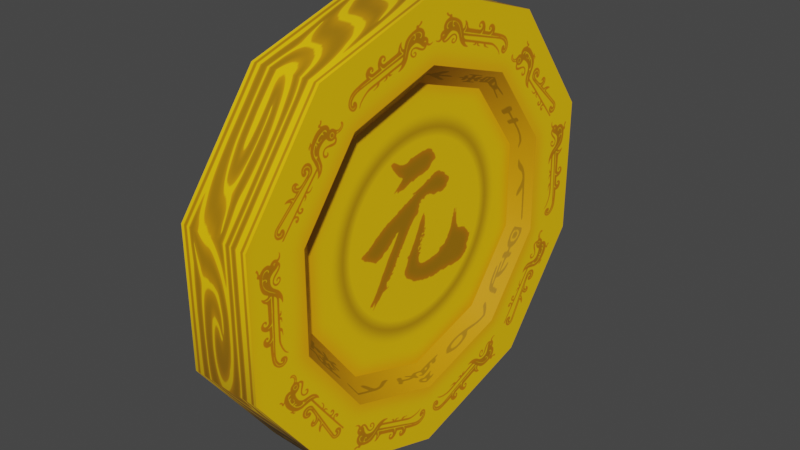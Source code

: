 # Source: 1.blend  (saved by Blender 3.3.6; exported with 4.5.12 LTS)
import bpy
from mathutils import Matrix  # noqa: F401  (used for matrix-valued properties, if any)

bpy.ops.wm.read_factory_settings(use_empty=True)
scene = bpy.context.scene
scene.name = 'Scene'

# ---- collections
col_collection = bpy.data.collections.new('Collection'); scene.collection.children.link(col_collection)

# ---- images (referenced by path relative to the original .blend; pixels are not part of the script)
import os
ASSET_DIR = os.environ.get("B2B_ASSET_DIR", "")  # directory of the original .blend (textures are referenced by path, not embedded)
HERE = os.path.dirname(os.path.abspath(__file__))  # packed textures are extracted next to this script under _unpacked/

def load_image(name, relpath, width, height, colorspace="sRGB"):
    """Load a texture the original file referenced (path relative to the .blend, or extracted next to this script)."""
    p = next((c for c in (os.path.join(HERE, relpath), os.path.join(ASSET_DIR, relpath)) if relpath and os.path.exists(c)), "")
    if p:
        img = bpy.data.images.load(p, check_existing=True)
        img.name = name
    else:  # same state as the original file: an image datablock whose file is absent (Cycles renders it pink)
        img = bpy.data.images.new(name, width, height)
        img.source = "FILE"
        img.filepath = "//" + (relpath or name)
    img.colorspace_settings.name = colorspace
    return img
img_1_defaultmaterial_basecolor_png = load_image('金币1_DefaultMaterial_BaseColor.png', '_unpacked/__1_DefaultMaterial_BaseColor.0b3225c9.png', 2048, 2048, 'sRGB')

# ---- materials (node trees are filled in below, after node groups)
mat_x = bpy.data.materials.new('材质')
mat_x.use_transparent_shadow = False

# ---- node groups
ng_auto_smooth = bpy.data.node_groups.new('Auto Smooth', 'GeometryNodeTree')
_s = ng_auto_smooth.interface.new_socket(name='Geometry', in_out='OUTPUT', socket_type='NodeSocketGeometry')
_s = ng_auto_smooth.interface.new_socket(name='Geometry', in_out='INPUT', socket_type='NodeSocketGeometry')
_s = ng_auto_smooth.interface.new_socket(name='Angle', in_out='INPUT', socket_type='NodeSocketFloat')
_s.subtype = 'ANGLE'
_s.min_value = 0.0
_s.max_value = 3.142
ng_auto_smooth.is_modifier = True
_N = ng_auto_smooth.nodes; _L = ng_auto_smooth.links
n0 = _N.new('NodeGroupOutput'); n0.name = 'Group Output'; n0.location = (480, -100)
n1 = _N.new('NodeGroupInput'); n1.name = 'Group Input'; n1.location = (-420, -300)
n2 = _N.new('NodeGroupInput'); n2.name = 'Group Input.001'; n2.location = (-60, -100)
n3 = _N.new('GeometryNodeSetShadeSmooth'); n3.name = 'Set Shade Smooth'; n3.location = (120, -100)
n3.domain = 'EDGE'
n4 = _N.new('GeometryNodeSetShadeSmooth'); n4.name = 'Set Shade Smooth.001'; n4.location = (300, -100)
n5 = _N.new('GeometryNodeInputMeshEdgeAngle'); n5.name = 'Edge Angle'; n5.location = (-420, -220)
n6 = _N.new('GeometryNodeInputEdgeSmooth'); n6.name = 'Is Edge Smooth'; n6.location = (-60, -160)
n7 = _N.new('GeometryNodeInputShadeSmooth'); n7.name = 'Is Face Smooth'; n7.location = (-240, -340)
n8 = _N.new('FunctionNodeBooleanMath'); n8.name = 'Boolean Math'; n8.location = (-60, -220)
n9 = _N.new('FunctionNodeCompare'); n9.name = 'Compare'; n9.location = (-240, -180)
n9.operation = 'LESS_EQUAL'
_L.new(n5.outputs[0], n9.inputs[0])
_L.new(n4.outputs[0], n0.inputs[0])
_L.new(n1.outputs[1], n9.inputs[1])
_L.new(n9.outputs[0], n8.inputs[0])
_L.new(n7.outputs[0], n8.inputs[1])
_L.new(n2.outputs[0], n3.inputs[0])
_L.new(n6.outputs[0], n3.inputs[1])
_L.new(n3.outputs[0], n4.inputs[0])
_L.new(n8.outputs[0], n3.inputs[2])
n0.is_active_output = True

# ---- material node trees
mat_x.use_nodes = True; mat_x.node_tree.nodes.clear()
_N = mat_x.node_tree.nodes; _L = mat_x.node_tree.links
n0 = _N.new('ShaderNodeBsdfPrincipled'); n0.name = 'Principled BSDF'; n0.location = (10, 300)
n0.distribution = 'GGX'
n0.subsurface_method = 'RANDOM_WALK_SKIN'
n0.inputs[3].default_value = 1.45
n0.inputs[27].default_value = (0.0, 0.0, 0.0, 1.0)
n0.inputs[28].default_value = 1.0
n1 = _N.new('ShaderNodeOutputMaterial'); n1.name = 'Material Output'; n1.location = (300, 300)
n2 = _N.new('ShaderNodeTexImage'); n2.name = '图像纹理'; n2.location = (-384, 25)
n2.image = img_1_defaultmaterial_basecolor_png
_L.new(n0.outputs[0], n1.inputs[0])
_L.new(n2.outputs[0], n0.inputs[0])
n1.is_active_output = True

# ---- world
world_world = bpy.data.worlds.new('World'); scene.world = world_world
world_world.use_nodes = True; world_world.node_tree.nodes.clear()
_N = world_world.node_tree.nodes; _L = world_world.node_tree.links
n0 = _N.new('ShaderNodeOutputWorld'); n0.name = 'World Output'; n0.location = (300, 300)
n1 = _N.new('ShaderNodeBackground'); n1.name = 'Background'; n1.location = (10, 300)
n1.inputs[0].default_value = (0.05088, 0.05088, 0.05088, 1.0)
_L.new(n1.outputs[0], n0.inputs[0])
n0.is_active_output = True
world_world.color = (0.05088, 0.05088, 0.05088)
world_world.use_sun_shadow = False
world_world.sun_shadow_jitter_overblur = 0.0

# ---- meshes
me_001 = bpy.data.meshes.new('柱体.001')
me_001.from_pydata([(8.675e-09, 0.1698, 0.7232), (8.675e-09, -0.1698, 0.7232), (0.4251, 0.1698, 0.5851), (0.4251, -0.1698, 0.5851), (0.6878, 0.1698, 0.2235), (0.6878, -0.1698, 0.2235), (0.6878, 0.1698, -0.2235), (0.6878, -0.1698, -0.2235), (0.4251, 0.1698, -0.5851), (0.4251, -0.1698, -0.5851), (-6.574e-08, 0.1698, -0.7232), (-6.574e-08, -0.1698, -0.7232), (-0.4251, 0.1698, -0.5851), (-0.4251, -0.1698, -0.5851), (-0.6878, 0.1698, -0.2235), (-0.6878, -0.1698, -0.2235), (-0.6878, 0.1698, 0.2235), (-0.6878, -0.1698, 0.2235), (-0.4251, 0.1698, 0.5851), (-0.4251, -0.1698, 0.5851), (0.0, 0.1698, 1.0), (0.5878, 0.1698, 0.809), (0.5878, -0.1698, 0.809), (0.0, -0.1698, 1.0), (0.9511, 0.1698, 0.309), (0.9511, -0.1698, 0.309), (0.9511, 0.1698, -0.309), (0.9511, -0.1698, -0.309), (0.5878, 0.1698, -0.809), (0.5878, -0.1698, -0.809), (-8.742e-08, 0.1698, -1.0), (-8.742e-08, -0.1698, -1.0), (-0.5878, 0.1698, -0.809), (-0.5878, -0.1698, -0.809), (-0.9511, 0.1698, -0.309), (-0.9511, -0.1698, -0.309), (-0.9511, 0.1698, 0.309), (-0.9511, -0.1698, 0.309), (-0.5878, 0.1698, 0.809), (-0.5878, -0.1698, 0.809), (-1.794e-09, 0.09525, 0.6334), (0.3723, 0.09525, 0.5125), (0.3723, -0.09525, 0.5125), (-1.794e-09, -0.09525, 0.6334), (0.6024, 0.09525, 0.1957), (0.6024, -0.09525, 0.1957), (0.6024, 0.09525, -0.1957), (0.6024, -0.09525, -0.1957), (0.3723, 0.09525, -0.5125), (0.3723, -0.09525, -0.5125), (-6.697e-08, 0.09525, -0.6334), (-6.697e-08, -0.09525, -0.6334), (-0.3723, 0.09525, -0.5125), (-0.3723, -0.09525, -0.5125), (-0.6024, 0.09525, -0.1957), (-0.6024, -0.09525, -0.1957), (-0.6024, 0.09525, 0.1957), (-0.6024, -0.09525, 0.1957), (-0.3723, 0.09525, 0.5125), (-0.3723, -0.09525, 0.5125)], [], [(20, 23, 22, 21), (21, 22, 25, 24), (24, 25, 27, 26), (26, 27, 29, 28), (28, 29, 31, 30), (30, 31, 33, 32), (32, 33, 35, 34), (34, 35, 37, 36), (13, 11, 51, 53), (36, 37, 39, 38), (38, 39, 23, 20), (18, 0, 40, 58), (2, 0, 20, 21), (1, 3, 22, 23), (4, 2, 21, 24), (3, 5, 25, 22), (6, 4, 24, 26), (5, 7, 27, 25), (8, 6, 26, 28), (7, 9, 29, 27), (10, 8, 28, 30), (9, 11, 31, 29), (12, 10, 30, 32), (11, 13, 33, 31), (14, 12, 32, 34), (13, 15, 35, 33), (16, 14, 34, 36), (15, 17, 37, 35), (18, 16, 36, 38), (17, 19, 39, 37), (0, 18, 38, 20), (19, 1, 23, 39), (42, 43, 59, 57, 55, 53, 51, 49, 47, 45), (40, 41, 44, 46, 48, 50, 52, 54, 56, 58), (4, 6, 46, 44), (1, 19, 59, 43), (12, 14, 54, 52), (7, 5, 45, 47), (15, 13, 53, 55), (6, 8, 48, 46), (14, 16, 56, 54), (9, 7, 47, 49), (0, 2, 41, 40), (17, 15, 55, 57), (8, 10, 50, 48), (3, 1, 43, 42), (16, 18, 58, 56), (11, 9, 49, 51), (2, 4, 44, 41), (19, 17, 57, 59), (10, 12, 52, 50), (5, 3, 42, 45)])
me_001.polygons.foreach_set('use_smooth', [True] * 52)
_k = set([(0, 2), (0, 18), (1, 3), (1, 19), (2, 4), (3, 5), (4, 6), (5, 7), (6, 8), (7, 9), (8, 10), (9, 11), (10, 12), (11, 13), (12, 14), (13, 15), (14, 16), (15, 17), (16, 18), (17, 19), (20, 21), (20, 38), (21, 24), (22, 23), (22, 25), (23, 39), (24, 26), (25, 27), (26, 28), (27, 29), (28, 30), (29, 31), (30, 32), (31, 33), (32, 34), (33, 35), (34, 36), (35, 37), (36, 38), (37, 39), (40, 41), (40, 58), (41, 44), (42, 43), (42, 45), (43, 59), (44, 46), (45, 47), (46, 48), (47, 49), (48, 50), (49, 51), (50, 52), (51, 53), (52, 54), (53, 55), (54, 56), (55, 57), (56, 58), (57, 59)])
me_001.attributes.new('sharp_edge', 'BOOLEAN', 'EDGE').data.foreach_set('value', [ (min(e.vertices), max(e.vertices)) in _k for e in me_001.edges])
_uv = me_001.uv_layers.new(name='UV 贴图')
_uv.uv.foreach_set('vector', [0.0002274, 0.6999, 0.3237, 0.6999, 0.3237, 0.7999, 0.0002273, 0.7999, 0.0002273, 0.7999, 0.3237, 0.7999, 0.3237, 0.8998, 0.0002273, 0.8998, 0.0002273, 0.8998, 0.3237, 0.8998, 0.3237, 0.9998, 0.0002273, 0.9998, 0.0002274, 0.0002273, 0.3237, 0.0002273, 0.3237, 0.1002, 0.0002274, 0.1002, 0.0002274, 0.1002, 0.3237, 0.1002, 0.3237, 0.2001, 0.0002274, 0.2001, 0.0002274, 0.2001, 0.3237, 0.2001, 0.3237, 0.3001, 0.0002274, 0.3001, 0.0002274, 0.3001, 0.3237, 0.3001, 0.3237, 0.4, 0.0002274, 0.4, 0.0002274, 0.4, 0.3237, 0.4, 0.3237, 0.5, 0.0002274, 0.5, 0.5475, 0.6969, 0.5475, 0.796, 0.4418, 0.796, 0.4418, 0.6969, 0.0002274, 0.5, 0.3237, 0.5, 0.3237, 0.6, 0.0002274, 0.6, 0.0002274, 0.6, 0.3237, 0.6, 0.3237, 0.6999, 0.0002274, 0.6999, 0.328, 0.4015, 0.328, 0.3021, 0.434, 0.3021, 0.434, 0.4015, 0.6762, 0.4223, 0.7752, 0.4544, 0.7752, 0.5189, 0.6384, 0.4744, 0.7752, 0.9208, 0.8742, 0.8886, 0.9121, 0.9408, 0.7752, 0.9853, 0.6151, 0.3381, 0.6762, 0.4223, 0.6384, 0.4744, 0.5538, 0.358, 0.8742, 0.8886, 0.9354, 0.8044, 0.9967, 0.8244, 0.9121, 0.9408, 0.6151, 0.234, 0.6151, 0.3381, 0.5538, 0.358, 0.5538, 0.2141, 0.9354, 0.8044, 0.9354, 0.7004, 0.9967, 0.6805, 0.9967, 0.8244, 0.6762, 0.1498, 0.6151, 0.234, 0.5538, 0.2141, 0.6384, 0.09767, 0.9354, 0.7004, 0.8742, 0.6162, 0.9121, 0.564, 0.9967, 0.6805, 0.7752, 0.1177, 0.6762, 0.1498, 0.6384, 0.09767, 0.7752, 0.0532, 0.8742, 0.6162, 0.7752, 0.584, 0.7752, 0.5196, 0.9121, 0.564, 0.8742, 0.1498, 0.7752, 0.1177, 0.7752, 0.0532, 0.9121, 0.09767, 0.7752, 0.584, 0.6762, 0.6162, 0.6384, 0.564, 0.7752, 0.5196, 0.9354, 0.234, 0.8742, 0.1498, 0.9121, 0.09767, 0.9967, 0.2141, 0.6762, 0.6162, 0.6151, 0.7004, 0.5538, 0.6805, 0.6384, 0.564, 0.9354, 0.3381, 0.9354, 0.234, 0.9967, 0.2141, 0.9967, 0.358, 0.6151, 0.7004, 0.6151, 0.8044, 0.5538, 0.8244, 0.5538, 0.6805, 0.8742, 0.4223, 0.9354, 0.3381, 0.9967, 0.358, 0.9121, 0.4744, 0.6151, 0.8044, 0.6762, 0.8886, 0.6384, 0.9408, 0.5538, 0.8244, 0.7752, 0.4544, 0.8742, 0.4223, 0.9121, 0.4744, 0.7752, 0.5189, 0.6762, 0.8886, 0.7752, 0.9208, 0.7752, 0.9853, 0.6384, 0.9408, 0.9333, 0.2351, 0.9333, 0.3378, 0.873, 0.4209, 0.7753, 0.4526, 0.6776, 0.4209, 0.6173, 0.3378, 0.6173, 0.2351, 0.6776, 0.152, 0.7753, 0.1203, 0.873, 0.152, 0.9334, 0.8036, 0.8731, 0.8867, 0.7755, 0.9184, 0.6779, 0.8867, 0.6176, 0.8036, 0.6176, 0.701, 0.6779, 0.618, 0.7755, 0.5862, 0.8731, 0.618, 0.9334, 0.701, 0.328, 0.1033, 0.328, 0.003925, 0.434, 0.003925, 0.434, 0.1033, 0.5475, 0.3006, 0.5475, 0.3997, 0.4418, 0.3997, 0.4418, 0.3006, 0.328, 0.6996, 0.328, 0.6002, 0.434, 0.6002, 0.434, 0.6996, 0.5475, 0.003398, 0.5475, 0.1025, 0.4418, 0.1025, 0.4418, 0.003398, 0.5475, 0.5978, 0.5475, 0.6969, 0.4418, 0.6969, 0.4418, 0.5978, 0.328, 0.9977, 0.328, 0.8984, 0.434, 0.8984, 0.434, 0.9977, 0.328, 0.6002, 0.328, 0.5008, 0.434, 0.5008, 0.434, 0.6002, 0.5475, 0.8951, 0.5475, 0.9941, 0.4418, 0.9941, 0.4418, 0.8951, 0.328, 0.3021, 0.328, 0.2027, 0.434, 0.2027, 0.434, 0.3021, 0.5475, 0.4988, 0.5475, 0.5978, 0.4418, 0.5978, 0.4418, 0.4988, 0.328, 0.8984, 0.328, 0.799, 0.434, 0.799, 0.434, 0.8984, 0.5475, 0.2015, 0.5475, 0.3006, 0.4418, 0.3006, 0.4418, 0.2015, 0.328, 0.5008, 0.328, 0.4015, 0.434, 0.4015, 0.434, 0.5008, 0.5475, 0.796, 0.5475, 0.8951, 0.4418, 0.8951, 0.4418, 0.796, 0.328, 0.2027, 0.328, 0.1033, 0.434, 0.1033, 0.434, 0.2027, 0.5475, 0.3997, 0.5475, 0.4988, 0.4418, 0.4988, 0.4418, 0.3997, 0.328, 0.799, 0.328, 0.6996, 0.434, 0.6996, 0.434, 0.799, 0.5475, 0.1025, 0.5475, 0.2015, 0.4418, 0.2015, 0.4418, 0.1025])
me_001.materials.append(mat_x)
me_001.use_remesh_fix_poles = True
me_001.use_remesh_preserve_attributes = False
me_001.update()

# ---- objects
ob_x = bpy.data.objects.new('柱体', me_001)

# ---- transforms, parenting, visibility, modifiers, constraints
ob_x.location = (0.0, 0.0, 0.6419)
ob_x.rotation_euler = (0.0, 0.0, 1.531)
_m = ob_x.modifiers.new('Auto Smooth', 'NODES')
_m.node_group = ng_auto_smooth
_gi = [s.identifier for s in ng_auto_smooth.interface.items_tree if s.item_type == 'SOCKET' and s.in_out == 'INPUT']
_m[_gi[1]] = 0.754  # Angle

# ---- collection membership
col_collection.objects.link(ob_x)

# ---- scene / render settings (as saved in the file)
scene.frame_start = 1; scene.frame_end = 120; scene.frame_set(30)
scene.render.engine = 'BLENDER_EEVEE_NEXT'
scene.cycles.sampling_pattern = 'TABULATED_SOBOL'
scene.cycles.use_light_tree = False
scene.view_settings.view_transform = 'Filmic'
bpy.context.view_layer.update()

# ---- added for rendering (the .blend has no active camera and no usable light): camera, sun
cam_auto = bpy.data.cameras.new('AutoCamera')
cam_auto.lens = 50.0
cam_auto.sensor_width = 36.0
cam_auto.clip_end = 1000.0
ob_auto_camera = bpy.data.objects.new('AutoCamera', cam_auto)
scene.collection.objects.link(ob_auto_camera)
ob_auto_camera.location = (2.58989, -3.10787, 2.71381)
ob_auto_camera.rotation_euler = (1.09748, -7.21219e-08, 0.694738)
scene.camera = ob_auto_camera
light_auto_sun = bpy.data.lights.new('AutoSun', 'SUN')
light_auto_sun.energy = 3.0
light_auto_sun.angle = 0.0523599
ob_auto_sun = bpy.data.objects.new('AutoSun', light_auto_sun)
scene.collection.objects.link(ob_auto_sun)
ob_auto_sun.rotation_euler = (0.872665, 0.174533, 0.523599)
bpy.context.view_layer.update()
